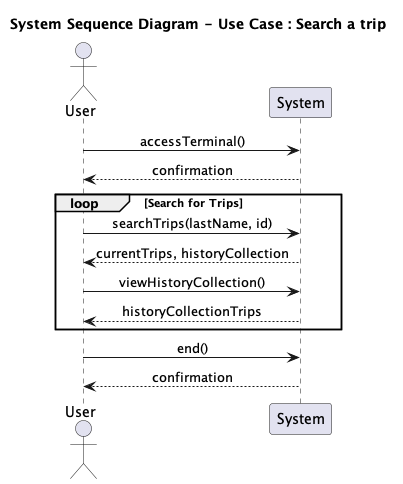

The diagram above was rendered by PlantUML. Its source (embedded in the PNG):
@startuml Sequence Diagram
skinparam sequenceMessageAlign center
skinparam noteTextAlignment center
title "System Sequence Diagram - Use Case : Search a trip"
actor User
participant "System" as terminal

User -> terminal : accessTerminal()
terminal --> User : confirmation
loop Search for Trips
    User -> terminal : searchTrips(lastName, id)
    terminal --> User : currentTrips, historyCollection

    User -> terminal : viewHistoryCollection()
    terminal --> User : historyCollectionTrips
end
User -> terminal : end()
terminal --> User : confirmation
@enduml